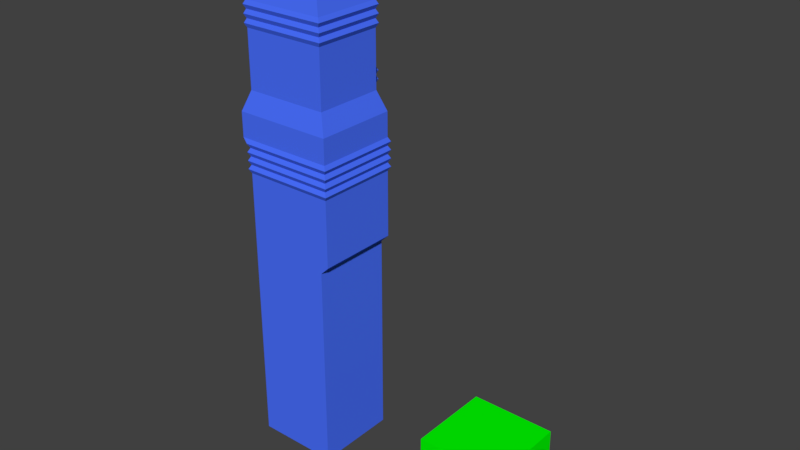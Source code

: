 # Source: Scripting.blend  (saved by Blender 2.79.0; exported with 4.5.12 LTS)
import bpy
from mathutils import Matrix  # noqa: F401  (used for matrix-valued properties, if any)

bpy.ops.wm.read_factory_settings(use_empty=True)
scene = bpy.context.scene
scene.name = 'Scene'

# ---- collections
col_collection_1 = bpy.data.collections.new('Collection 1'); scene.collection.children.link(col_collection_1)

# ---- materials (node trees are filled in below, after node groups)
mat_parambuilding = bpy.data.materials.new('ParamBuilding')
mat_parambuilding.alpha_threshold = 0.0
mat_parambuilding.use_transparent_shadow = False
mat_parambuilding.diffuse_color = (0.0, 1.0, 0.0, 1.0)
mat_parambuilding.roughness = 0.5
mat_building = bpy.data.materials.new('Building')
mat_building.alpha_threshold = 0.0
mat_building.use_transparent_shadow = False
mat_building.diffuse_color = (0.06947, 0.1632, 1.0, 1.0)
mat_building.roughness = 0.5

# ---- material node trees

# ---- world
world_world = bpy.data.worlds.new('World'); scene.world = world_world
world_world.color = (0.05088, 0.05088, 0.05088)
world_world.use_sun_shadow = False
world_world.sun_shadow_jitter_overblur = 0.0
world_world.cycles.sampling_method = 'MANUAL'

# ---- meshes
me_cube_19998 = bpy.data.meshes.new('Cube.19998')
me_cube_19998.from_pydata([(-0.5, -0.5, -0.5), (-0.5, -0.5, 0.0), (-0.5, 0.5, -0.5), (-0.5, 0.5, 0.0), (0.5, -0.5, -0.5), (0.5, -0.5, 0.0), (0.5, 0.5, -0.5), (0.5, 0.5, 0.0), (-0.5, -0.5, 0.5), (-0.5, 0.5, 0.5), (0.5, 0.5, 0.5), (0.5, -0.5, 0.5), (-0.5, -0.4091, 0.5), (-0.5, -0.3182, 0.5), (-0.5, -0.2273, 0.5), (-0.5, -0.1364, 0.5), (-0.5, -0.04545, 0.5), (-0.5, 0.04545, 0.5), (-0.5, 0.1364, 0.5), (-0.5, 0.2273, 0.5), (-0.5, 0.3182, 0.5), (-0.5, 0.4091, 0.5), (-0.4091, 0.5, 0.5), (-0.3182, 0.5, 0.5), (-0.2273, 0.5, 0.5), (-0.1364, 0.5, 0.5), (-0.04545, 0.5, 0.5), (0.04545, 0.5, 0.5), (0.1364, 0.5, 0.5), (0.2273, 0.5, 0.5), (0.3182, 0.5, 0.5), (0.4091, 0.5, 0.5), (0.5, 0.4091, 0.5), (0.5, 0.3182, 0.5), (0.5, 0.2273, 0.5), (0.5, 0.1364, 0.5), (0.5, 0.04545, 0.5), (0.5, -0.04545, 0.5), (0.5, -0.1364, 0.5), (0.5, -0.2273, 0.5), (0.5, -0.3182, 0.5), (0.5, -0.4091, 0.5), (0.4091, -0.5, 0.5), (0.3182, -0.5, 0.5), (0.2273, -0.5, 0.5), (0.1364, -0.5, 0.5), (0.04545, -0.5, 0.5), (-0.04545, -0.5, 0.5), (-0.1364, -0.5, 0.5), (-0.2273, -0.5, 0.5), (-0.3182, -0.5, 0.5), (-0.4091, -0.5, 0.5), (0.4091, 0.4091, 0.5), (0.4091, 0.3182, 0.5), (0.4091, 0.2273, 0.5), (0.4091, 0.1364, 0.5), (0.4091, 0.04545, 0.5), (0.4091, -0.04545, 0.5), (0.4091, -0.1364, 0.5), (0.4091, -0.2273, 0.5), (0.4091, -0.3182, 0.5), (0.4091, -0.4091, 0.5), (0.3182, 0.4091, 0.5), (0.3182, 0.3182, 0.5), (0.3182, 0.2273, 0.5), (0.3182, 0.1364, 0.5), (0.3182, 0.04545, 0.5), (0.3182, -0.04545, 0.5), (0.3182, -0.1364, 0.5), (0.3182, -0.2273, 0.5), (0.3182, -0.3182, 0.5), (0.3182, -0.4091, 0.5), (0.2273, 0.4091, 0.5), (0.2273, 0.3182, 0.5), (0.2273, 0.2273, 0.5), (0.2273, 0.1364, 0.5), (0.2273, 0.04545, 0.5), (0.2273, -0.04545, 0.5), (0.2273, -0.1364, 0.5), (0.2273, -0.2273, 0.5), (0.2273, -0.3182, 0.5), (0.2273, -0.4091, 0.5), (0.1364, 0.4091, 0.5), (0.1364, 0.3182, 0.5), (0.1364, 0.2273, 0.5), (0.1364, 0.1364, 0.5), (0.1364, 0.04545, 0.5), (0.1364, -0.04545, 0.5), (0.1364, -0.1364, 0.5), (0.1364, -0.2273, 0.5), (0.1364, -0.3182, 0.5), (0.1364, -0.4091, 0.5), (0.04545, 0.4091, 0.5), (0.04545, 0.3182, 0.5), (0.04545, 0.2273, 0.5), (0.04545, 0.1364, 0.5), (0.04545, 0.04545, 0.5), (0.04545, -0.04545, 0.5), (0.04545, -0.1364, 0.5), (0.04545, -0.2273, 0.5), (0.04545, -0.3182, 0.5), (0.04545, -0.4091, 0.5), (-0.04545, 0.4091, 0.5), (-0.04545, 0.3182, 0.5), (-0.04545, 0.2273, 0.5), (-0.04545, 0.1364, 0.5), (-0.04545, 0.04545, 0.5), (-0.04545, -0.04545, 0.5), (-0.04545, -0.1364, 0.5), (-0.04545, -0.2273, 0.5), (-0.04545, -0.3182, 0.5), (-0.04545, -0.4091, 0.5), (-0.1364, 0.4091, 0.5), (-0.1364, 0.3182, 0.5), (-0.1364, 0.2273, 0.5), (-0.1364, 0.1364, 0.5), (-0.1364, 0.04545, 0.5), (-0.1364, -0.04545, 0.5), (-0.1364, -0.1364, 0.5), (-0.1364, -0.2273, 0.5), (-0.1364, -0.3182, 0.5), (-0.1364, -0.4091, 0.5), (-0.2273, 0.4091, 0.5), (-0.2273, 0.3182, 0.5), (-0.2273, 0.2273, 0.5), (-0.2273, 0.1364, 0.5), (-0.2273, 0.04545, 0.5), (-0.2273, -0.04545, 0.5), (-0.2273, -0.1364, 0.5), (-0.2273, -0.2273, 0.5), (-0.2273, -0.3182, 0.5), (-0.2273, -0.4091, 0.5), (-0.3182, 0.4091, 0.5), (-0.3182, 0.3182, 0.5), (-0.3182, 0.2273, 0.5), (-0.3182, 0.1364, 0.5), (-0.3182, 0.04545, 0.5), (-0.3182, -0.04545, 0.5), (-0.3182, -0.1364, 0.5), (-0.3182, -0.2273, 0.5), (-0.3182, -0.3182, 0.5), (-0.3182, -0.4091, 0.5), (-0.4091, 0.4091, 0.5), (-0.4091, 0.3182, 0.5), (-0.4091, 0.2273, 0.5), (-0.4091, 0.1364, 0.5), (-0.4091, 0.04545, 0.5), (-0.4091, -0.04545, 0.5), (-0.4091, -0.1364, 0.5), (-0.4091, -0.2273, 0.5), (-0.4091, -0.3182, 0.5), (-0.4091, -0.4091, 0.5)], [], [(0, 1, 3, 2), (2, 3, 7, 6), (6, 7, 5, 4), (4, 5, 1, 0), (2, 6, 4, 0), (3, 1, 8, 12, 13, 14, 15, 16, 17, 18, 19, 20, 21, 9), (151, 12, 8, 51), (1, 5, 11, 42, 43, 44, 45, 46, 47, 48, 49, 50, 51, 8), (7, 3, 9, 22, 23, 24, 25, 26, 27, 28, 29, 30, 31, 10), (5, 7, 10, 32, 33, 34, 35, 36, 37, 38, 39, 40, 41, 11), (41, 61, 42, 11), (61, 71, 43, 42), (71, 81, 44, 43), (81, 91, 45, 44), (91, 101, 46, 45), (101, 111, 47, 46), (111, 121, 48, 47), (121, 131, 49, 48), (131, 141, 50, 49), (141, 151, 51, 50), (10, 31, 52, 32), (32, 52, 53, 33), (33, 53, 54, 34), (34, 54, 55, 35), (35, 55, 56, 36), (36, 56, 57, 37), (37, 57, 58, 38), (38, 58, 59, 39), (39, 59, 60, 40), (40, 60, 61, 41), (31, 30, 62, 52), (52, 62, 63, 53), (53, 63, 64, 54), (54, 64, 65, 55), (55, 65, 66, 56), (56, 66, 67, 57), (57, 67, 68, 58), (58, 68, 69, 59), (59, 69, 70, 60), (60, 70, 71, 61), (30, 29, 72, 62), (62, 72, 73, 63), (63, 73, 74, 64), (64, 74, 75, 65), (65, 75, 76, 66), (66, 76, 77, 67), (67, 77, 78, 68), (68, 78, 79, 69), (69, 79, 80, 70), (70, 80, 81, 71), (29, 28, 82, 72), (72, 82, 83, 73), (73, 83, 84, 74), (74, 84, 85, 75), (75, 85, 86, 76), (76, 86, 87, 77), (77, 87, 88, 78), (78, 88, 89, 79), (79, 89, 90, 80), (80, 90, 91, 81), (28, 27, 92, 82), (82, 92, 93, 83), (83, 93, 94, 84), (84, 94, 95, 85), (85, 95, 96, 86), (86, 96, 97, 87), (87, 97, 98, 88), (88, 98, 99, 89), (89, 99, 100, 90), (90, 100, 101, 91), (27, 26, 102, 92), (92, 102, 103, 93), (93, 103, 104, 94), (94, 104, 105, 95), (95, 105, 106, 96), (96, 106, 107, 97), (97, 107, 108, 98), (98, 108, 109, 99), (99, 109, 110, 100), (100, 110, 111, 101), (26, 25, 112, 102), (102, 112, 113, 103), (103, 113, 114, 104), (104, 114, 115, 105), (105, 115, 116, 106), (106, 116, 117, 107), (107, 117, 118, 108), (108, 118, 119, 109), (109, 119, 120, 110), (110, 120, 121, 111), (25, 24, 122, 112), (112, 122, 123, 113), (113, 123, 124, 114), (114, 124, 125, 115), (115, 125, 126, 116), (116, 126, 127, 117), (117, 127, 128, 118), (118, 128, 129, 119), (119, 129, 130, 120), (120, 130, 131, 121), (24, 23, 132, 122), (122, 132, 133, 123), (123, 133, 134, 124), (124, 134, 135, 125), (125, 135, 136, 126), (126, 136, 137, 127), (127, 137, 138, 128), (128, 138, 139, 129), (129, 139, 140, 130), (130, 140, 141, 131), (23, 22, 142, 132), (132, 142, 143, 133), (133, 143, 144, 134), (134, 144, 145, 135), (135, 145, 146, 136), (136, 146, 147, 137), (137, 147, 148, 138), (138, 148, 149, 139), (139, 149, 150, 140), (140, 150, 151, 141), (22, 9, 21, 142), (142, 21, 20, 143), (143, 20, 19, 144), (144, 19, 18, 145), (145, 18, 17, 146), (146, 17, 16, 147), (147, 16, 15, 148), (148, 15, 14, 149), (149, 14, 13, 150), (150, 13, 12, 151)])
me_cube_19998.materials.append(mat_parambuilding)
me_cube_19998.use_remesh_preserve_volume = False
me_cube_19998.use_remesh_preserve_attributes = False
me_cube_19998.use_mirror_vertex_groups = False
me_cube_19998.update()
me_cube_19997 = bpy.data.meshes.new('Cube.19997')
me_cube_19997.from_pydata([(-0.5, -0.5, -0.5), (-0.5, -0.5, 2.023), (-0.5, 0.5, -0.5), (-0.5, 0.5, 2.023), (0.5, -0.5, -0.5), (0.5, -0.5, 2.023), (0.5, 0.5, -0.5), (0.5, 0.5, 2.023), (-0.5, -0.6, 2.123), (-0.5, 0.5, 2.123), (0.5, 0.5, 2.123), (0.5, -0.6, 2.123), (-0.5, -0.6, 2.72), (-0.5, 0.5, 2.72), (0.5, 0.5, 2.72), (0.5, -0.6, 2.72), (-0.5, -0.6, 2.931), (-0.5, 0.5, 2.931), (0.5, 0.5, 2.931), (0.5, -0.6, 2.931), (-0.525, -0.6275, 2.981), (-0.525, 0.5275, 2.981), (0.525, 0.5275, 2.981), (0.525, -0.6275, 2.981), (-0.5, -0.6, 3.031), (-0.5, 0.5, 3.031), (0.5, 0.5, 3.031), (0.5, -0.6, 3.031), (-0.525, -0.6275, 3.081), (-0.525, 0.5275, 3.081), (0.525, 0.5275, 3.081), (0.525, -0.6275, 3.081), (-0.5, -0.6, 3.131), (-0.5, 0.5, 3.131), (0.5, 0.5, 3.131), (0.5, -0.6, 3.131), (-0.525, -0.6275, 3.181), (-0.525, 0.5275, 3.181), (0.525, 0.5275, 3.181), (0.525, -0.6275, 3.181), (-0.5, -0.6, 3.231), (-0.5, 0.5, 3.231), (0.5, 0.5, 3.231), (0.5, -0.6, 3.231), (-0.525, -0.6275, 3.281), (-0.525, 0.5275, 3.281), (0.525, 0.5275, 3.281), (0.525, -0.6275, 3.281), (-0.5, -0.6, 3.331), (-0.5, 0.6, 3.331), (0.5, 0.6, 3.331), (0.5, -0.6, 3.331), (-0.5, -0.6, 3.631), (-0.5, 0.6, 3.631), (0.5, 0.6, 3.631), (0.5, -0.6, 3.631), (-0.425, -0.51, 3.871), (-0.425, 0.51, 3.871), (0.425, 0.51, 3.871), (0.425, -0.51, 3.871), (-0.425, -0.51, 4.555), (-0.425, 0.51, 4.555), (0.425, 0.51, 4.555), (0.425, -0.51, 4.555), (-0.4462, -0.5355, 4.605), (-0.4462, 0.5355, 4.605), (0.4462, 0.5355, 4.605), (0.4462, -0.5355, 4.605), (-0.425, -0.51, 4.655), (-0.425, 0.51, 4.655), (0.425, 0.51, 4.655), (0.425, -0.51, 4.655), (-0.4462, -0.5355, 4.705), (-0.4462, 0.5355, 4.705), (0.4462, 0.5355, 4.705), (0.4462, -0.5355, 4.705), (-0.425, -0.51, 4.755), (-0.425, 0.51, 4.755), (0.425, 0.51, 4.755), (0.425, -0.51, 4.755), (-0.4462, -0.5355, 4.805), (-0.4462, 0.5355, 4.805), (0.4462, 0.5355, 4.805), (0.4462, -0.5355, 4.805), (-0.425, -0.51, 4.855), (-0.425, 0.51, 4.855), (0.425, 0.51, 4.855), (0.425, -0.51, 4.855), (-0.3338, -0.4006, 5.217), (-0.3338, 0.4006, 5.217), (0.3338, 0.4006, 5.217), (0.3338, -0.4006, 5.217), (-0.01667, -0.01667, 4.733), (-0.01667, -0.01667, 5.733), (-0.01667, 0.01667, 4.733), (-0.01667, 0.01667, 5.733), (0.01667, -0.01667, 4.733), (0.01667, -0.01667, 5.733), (0.01667, 0.01667, 4.733), (0.01667, 0.01667, 5.733), (-0.1644, 0.09517, 4.694), (-0.1644, 0.09517, 5.694), (-0.1644, 0.1285, 4.694), (-0.1644, 0.1285, 5.694), (-0.131, 0.09517, 4.694), (-0.131, 0.09517, 5.694), (-0.131, 0.1285, 4.694), (-0.131, 0.1285, 5.694), (-0.4, -0.35, 3.859), (-0.4, 0.35, 3.859), (0.6, -0.35, 3.859), (0.6, 0.35, 3.859), (-0.425, -0.3675, 3.909), (-0.425, 0.3675, 3.909), (0.625, 0.3675, 3.909), (0.625, -0.3675, 3.909), (-0.4, -0.35, 3.959), (-0.4, 0.35, 3.959), (0.6, 0.35, 3.959), (0.6, -0.35, 3.959), (-0.425, -0.3675, 4.009), (-0.425, 0.3675, 4.009), (0.625, 0.3675, 4.009), (0.625, -0.3675, 4.009), (-0.4, -0.35, 4.059), (-0.4, 0.35, 4.059), (0.6, 0.35, 4.059), (0.6, -0.35, 4.059), (-0.3, -0.25, 2.755), (-0.4, -0.35, 2.855), (-0.3, 0.25, 2.755), (-0.4, 0.35, 2.855), (0.5, -0.25, 2.755), (0.6, -0.35, 2.855), (0.5, 0.25, 2.755), (0.6, 0.35, 2.855), (-0.4, -0.35, 4.459), (-0.3, -0.25, 4.559), (-0.3, 0.25, 4.559), (-0.4, 0.35, 4.459), (0.5, 0.25, 4.559), (0.6, 0.35, 4.459), (0.5, -0.25, 4.559), (0.6, -0.35, 4.459)], [], [(0, 1, 3, 2), (2, 3, 7, 6), (6, 7, 5, 4), (4, 5, 1, 0), (2, 6, 4, 0), (3, 1, 8, 9), (8, 11, 15, 12), (1, 5, 11, 8), (7, 3, 9, 10), (5, 7, 10, 11), (15, 14, 18, 19), (10, 9, 13, 14), (11, 10, 14, 15), (9, 8, 12, 13), (17, 16, 20, 21), (13, 12, 16, 17), (12, 15, 19, 16), (14, 13, 17, 18), (20, 23, 27, 24), (16, 19, 23, 20), (18, 17, 21, 22), (19, 18, 22, 23), (27, 26, 30, 31), (22, 21, 25, 26), (23, 22, 26, 27), (21, 20, 24, 25), (28, 31, 35, 32), (25, 24, 28, 29), (24, 27, 31, 28), (26, 25, 29, 30), (34, 33, 37, 38), (30, 29, 33, 34), (31, 30, 34, 35), (29, 28, 32, 33), (39, 38, 42, 43), (35, 34, 38, 39), (33, 32, 36, 37), (32, 35, 39, 36), (40, 43, 47, 44), (37, 36, 40, 41), (36, 39, 43, 40), (38, 37, 41, 42), (47, 46, 50, 51), (42, 41, 45, 46), (43, 42, 46, 47), (41, 40, 44, 45), (51, 50, 54, 55), (45, 44, 48, 49), (44, 47, 51, 48), (46, 45, 49, 50), (52, 55, 59, 56), (49, 48, 52, 53), (48, 51, 55, 52), (50, 49, 53, 54), (59, 58, 62, 63), (54, 53, 57, 58), (55, 54, 58, 59), (53, 52, 56, 57), (61, 60, 64, 65), (57, 56, 60, 61), (56, 59, 63, 60), (58, 57, 61, 62), (64, 67, 71, 68), (60, 63, 67, 64), (62, 61, 65, 66), (63, 62, 66, 67), (71, 70, 74, 75), (66, 65, 69, 70), (67, 66, 70, 71), (65, 64, 68, 69), (72, 75, 79, 76), (69, 68, 72, 73), (68, 71, 75, 72), (70, 69, 73, 74), (78, 77, 81, 82), (74, 73, 77, 78), (75, 74, 78, 79), (73, 72, 76, 77), (83, 82, 86, 87), (79, 78, 82, 83), (77, 76, 80, 81), (76, 79, 83, 80), (84, 87, 91, 88), (81, 80, 84, 85), (80, 83, 87, 84), (82, 81, 85, 86), (90, 89, 88, 91), (86, 85, 89, 90), (87, 86, 90, 91), (85, 84, 88, 89), (92, 93, 95, 94), (94, 95, 99, 98), (98, 99, 97, 96), (96, 97, 93, 92), (94, 98, 96, 92), (99, 95, 93, 97), (100, 101, 103, 102), (102, 103, 107, 106), (106, 107, 105, 104), (104, 105, 101, 100), (102, 106, 104, 100), (107, 103, 101, 105), (133, 110, 108, 129), (135, 111, 110, 133), (125, 124, 136, 139), (131, 109, 111, 135), (129, 108, 109, 131), (108, 110, 115, 112), (115, 114, 118, 119), (111, 109, 113, 114), (110, 111, 114, 115), (109, 108, 112, 113), (119, 118, 122, 123), (113, 112, 116, 117), (112, 115, 119, 116), (114, 113, 117, 118), (120, 123, 127, 124), (117, 116, 120, 121), (116, 119, 123, 120), (118, 117, 121, 122), (122, 121, 125, 126), (123, 122, 126, 127), (121, 120, 124, 125), (124, 127, 143, 136), (140, 138, 137, 142), (126, 125, 139, 141), (127, 126, 141, 143), (130, 128, 129, 131), (134, 130, 131, 135), (132, 134, 135, 133), (128, 132, 133, 129), (137, 138, 139, 136), (138, 140, 141, 139), (140, 142, 143, 141), (142, 137, 136, 143), (130, 134, 132, 128)])
me_cube_19997.materials.append(mat_building)
me_cube_19997.use_remesh_preserve_volume = False
me_cube_19997.use_remesh_preserve_attributes = False
me_cube_19997.use_mirror_vertex_groups = False
me_cube_19997.update()

# ---- objects
ob_cube_001 = bpy.data.objects.new('Cube.001', me_cube_19998)
ob_cube = bpy.data.objects.new('Cube', me_cube_19997)

# ---- transforms, parenting, visibility, modifiers, constraints
ob_cube_001.location = (-2.7, -0.85, 0.0)
ob_cube_001.lineart.crease_threshold = 0.0
ob_cube.location = (-5.1, -0.85, 0.0)
ob_cube.rotation_euler = (0.0, 0.0, 1.571)
ob_cube.lineart.crease_threshold = 0.0

# ---- collection membership
col_collection_1.objects.link(ob_cube_001)
col_collection_1.objects.link(ob_cube)

# ---- scene / render settings (as saved in the file)
scene.frame_start = 1; scene.frame_end = 250; scene.frame_set(1)
scene.render.engine = 'BLENDER_EEVEE_NEXT'
scene.render.resolution_percentage = 50
scene.render.dither_intensity = 0.0
scene.cycles.use_denoising = False
scene.cycles.samples = 128
scene.cycles.sampling_pattern = 'TABULATED_SOBOL'
scene.cycles.use_adaptive_sampling = False
scene.cycles.use_light_tree = False
scene.cycles.blur_glossy = 0.0
scene.cycles.sample_clamp_indirect = 0.0
scene.view_settings.view_transform = 'Standard'
bpy.context.view_layer.update()

# ---- added for rendering (the .blend has no active camera and no usable light): camera, sun
cam_auto = bpy.data.cameras.new('AutoCamera')
cam_auto.lens = 50.0
cam_auto.sensor_width = 36.0
cam_auto.clip_end = 1000.0
ob_auto_camera = bpy.data.objects.new('AutoCamera', cam_auto)
scene.collection.objects.link(ob_auto_camera)
ob_auto_camera.location = (2.74931, -8.83917, 7.97616)
ob_auto_camera.rotation_euler = (1.09748, -7.21219e-08, 0.694738)
scene.camera = ob_auto_camera
light_auto_sun = bpy.data.lights.new('AutoSun', 'SUN')
light_auto_sun.energy = 3.0
light_auto_sun.angle = 0.0523599
ob_auto_sun = bpy.data.objects.new('AutoSun', light_auto_sun)
scene.collection.objects.link(ob_auto_sun)
ob_auto_sun.rotation_euler = (0.872665, 0.174533, 0.523599)
bpy.context.view_layer.update()
